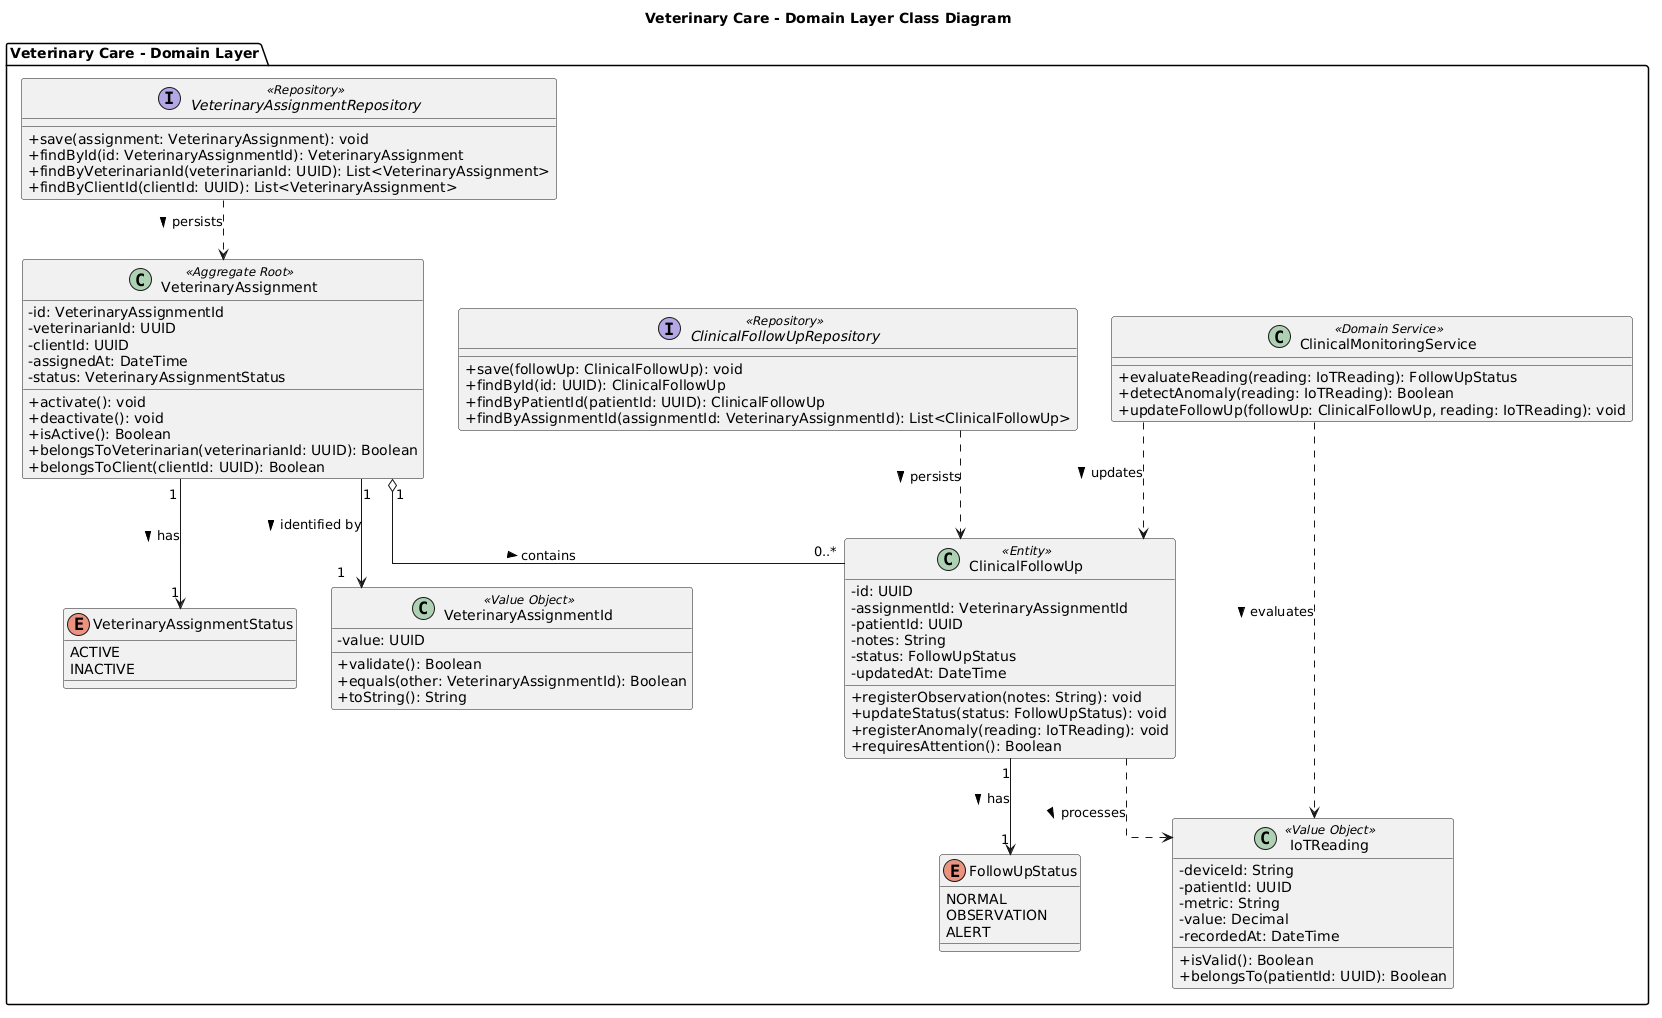

The diagram above was rendered by PlantUML. Its source (embedded in the PNG):
@startuml
title Veterinary Care - Domain Layer Class Diagram

skinparam classAttributeIconSize 0
skinparam linetype ortho

package "Veterinary Care - Domain Layer" {

    class VeterinaryAssignment <<Aggregate Root>> {
        - id: VeterinaryAssignmentId
        - veterinarianId: UUID
        - clientId: UUID
        - assignedAt: DateTime
        - status: VeterinaryAssignmentStatus
        + activate(): void
        + deactivate(): void
        + isActive(): Boolean
        + belongsToVeterinarian(veterinarianId: UUID): Boolean
        + belongsToClient(clientId: UUID): Boolean
    }

    class ClinicalFollowUp <<Entity>> {
        - id: UUID
        - assignmentId: VeterinaryAssignmentId
        - patientId: UUID
        - notes: String
        - status: FollowUpStatus
        - updatedAt: DateTime
        + registerObservation(notes: String): void
        + updateStatus(status: FollowUpStatus): void
        + registerAnomaly(reading: IoTReading): void
        + requiresAttention(): Boolean
    }

    class VeterinaryAssignmentId <<Value Object>> {
        - value: UUID
        + validate(): Boolean
        + equals(other: VeterinaryAssignmentId): Boolean
        + toString(): String
    }

    class IoTReading <<Value Object>> {
        - deviceId: String
        - patientId: UUID
        - metric: String
        - value: Decimal
        - recordedAt: DateTime
        + isValid(): Boolean
        + belongsTo(patientId: UUID): Boolean
    }

    enum VeterinaryAssignmentStatus {
        ACTIVE
        INACTIVE
    }

    enum FollowUpStatus {
        NORMAL
        OBSERVATION
        ALERT
    }

    interface VeterinaryAssignmentRepository <<Repository>> {
        + save(assignment: VeterinaryAssignment): void
        + findById(id: VeterinaryAssignmentId): VeterinaryAssignment
        + findByVeterinarianId(veterinarianId: UUID): List<VeterinaryAssignment>
        + findByClientId(clientId: UUID): List<VeterinaryAssignment>
    }

    interface ClinicalFollowUpRepository <<Repository>> {
        + save(followUp: ClinicalFollowUp): void
        + findById(id: UUID): ClinicalFollowUp
        + findByPatientId(patientId: UUID): ClinicalFollowUp
        + findByAssignmentId(assignmentId: VeterinaryAssignmentId): List<ClinicalFollowUp>
    }

    class ClinicalMonitoringService <<Domain Service>> {
        + evaluateReading(reading: IoTReading): FollowUpStatus
        + detectAnomaly(reading: IoTReading): Boolean
        + updateFollowUp(followUp: ClinicalFollowUp, reading: IoTReading): void
    }

    VeterinaryAssignment "1" --> "1" VeterinaryAssignmentId : identified by >
    VeterinaryAssignment "1" --> "1" VeterinaryAssignmentStatus : has >

    VeterinaryAssignment "1" o-- "0..*" ClinicalFollowUp : contains >

    ClinicalFollowUp "1" --> "1" FollowUpStatus : has >
    ClinicalFollowUp ..> IoTReading : processes >

    VeterinaryAssignmentRepository ..> VeterinaryAssignment : persists >
    ClinicalFollowUpRepository ..> ClinicalFollowUp : persists >

    ClinicalMonitoringService ..> IoTReading : evaluates >
    ClinicalMonitoringService ..> ClinicalFollowUp : updates >
}
@enduml